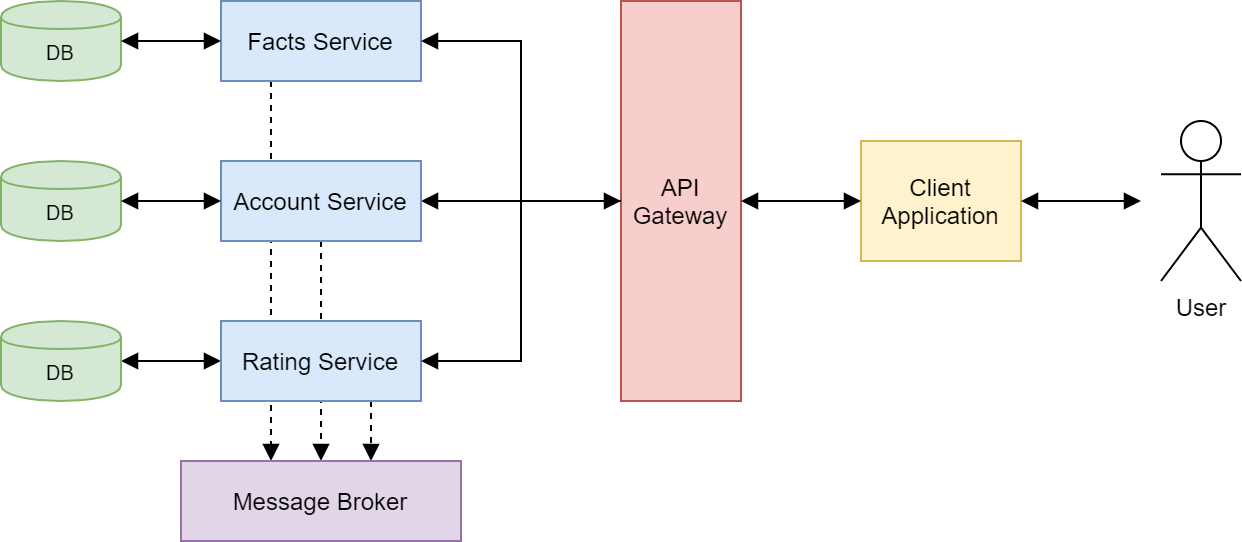

The diagram above was exported from draw.io. Its source (the exported page's mxGraphModel, read from the mxfile embedded in the PNG):
<mxGraphModel dx="1736" dy="468" grid="1" gridSize="10" guides="1" tooltips="1" connect="1" arrows="1" fold="1" page="1" pageScale="1" pageWidth="850" pageHeight="1100" math="0" shadow="0">
  <root>
    <mxCell id="0" />
    <mxCell id="1" parent="0" />
    <mxCell id="qGpVJz2EvbZfAFOn3WNB-18" style="edgeStyle=orthogonalEdgeStyle;rounded=0;orthogonalLoop=1;jettySize=auto;html=1;endArrow=block;endFill=1;fontSize=6;fillColor=#e1d5e7;strokeColor=#000000;dashed=1;" parent="1" source="qGpVJz2EvbZfAFOn3WNB-2" edge="1">
      <mxGeometry relative="1" as="geometry">
        <mxPoint x="130" y="710" as="targetPoint" />
      </mxGeometry>
    </mxCell>
    <mxCell id="qGpVJz2EvbZfAFOn3WNB-21" style="edgeStyle=orthogonalEdgeStyle;rounded=0;orthogonalLoop=1;jettySize=auto;html=1;exitX=0.25;exitY=1;exitDx=0;exitDy=0;endArrow=block;endFill=1;fontSize=6;fillColor=#e1d5e7;strokeColor=#000000;dashed=1;" parent="1" source="GUSxnVEnMAlkQOG87lGE-2" edge="1">
      <mxGeometry relative="1" as="geometry">
        <mxPoint x="105" y="710" as="targetPoint" />
      </mxGeometry>
    </mxCell>
    <mxCell id="GUSxnVEnMAlkQOG87lGE-2" value="Facts Service" style="rounded=0;whiteSpace=wrap;html=1;fillColor=#dae8fc;strokeColor=#6c8ebf;" parent="1" vertex="1">
      <mxGeometry x="80" y="480" width="100" height="40" as="geometry" />
    </mxCell>
    <mxCell id="GUSxnVEnMAlkQOG87lGE-18" value="" style="edgeStyle=orthogonalEdgeStyle;rounded=0;orthogonalLoop=1;jettySize=auto;html=1;startArrow=block;startFill=1;endArrow=block;endFill=1;exitX=0;exitY=0.5;exitDx=0;exitDy=0;" parent="1" source="GUSxnVEnMAlkQOG87lGE-3" target="GUSxnVEnMAlkQOG87lGE-15" edge="1">
      <mxGeometry relative="1" as="geometry">
        <mxPoint x="20" y="660" as="sourcePoint" />
      </mxGeometry>
    </mxCell>
    <mxCell id="qGpVJz2EvbZfAFOn3WNB-17" style="edgeStyle=orthogonalEdgeStyle;rounded=0;orthogonalLoop=1;jettySize=auto;html=1;exitX=0.75;exitY=1;exitDx=0;exitDy=0;endArrow=block;endFill=1;fontSize=6;fillColor=#e1d5e7;strokeColor=#000000;dashed=1;" parent="1" source="GUSxnVEnMAlkQOG87lGE-3" edge="1">
      <mxGeometry relative="1" as="geometry">
        <mxPoint x="155" y="710" as="targetPoint" />
        <Array as="points">
          <mxPoint x="155" y="700" />
          <mxPoint x="155" y="700" />
        </Array>
      </mxGeometry>
    </mxCell>
    <mxCell id="GUSxnVEnMAlkQOG87lGE-3" value="Rating Service" style="rounded=0;whiteSpace=wrap;html=1;fillColor=#dae8fc;strokeColor=#6c8ebf;" parent="1" vertex="1">
      <mxGeometry x="80" y="640" width="100" height="40" as="geometry" />
    </mxCell>
    <mxCell id="qGpVJz2EvbZfAFOn3WNB-11" value="" style="edgeStyle=orthogonalEdgeStyle;rounded=0;orthogonalLoop=1;jettySize=auto;html=1;fontSize=6;endArrow=block;endFill=1;" parent="1" source="GUSxnVEnMAlkQOG87lGE-4" target="qGpVJz2EvbZfAFOn3WNB-2" edge="1">
      <mxGeometry relative="1" as="geometry" />
    </mxCell>
    <mxCell id="GUSxnVEnMAlkQOG87lGE-4" value="API Gateway" style="rounded=0;whiteSpace=wrap;html=1;fillColor=#f8cecc;strokeColor=#b85450;" parent="1" vertex="1">
      <mxGeometry x="280" y="480" width="60" height="200" as="geometry" />
    </mxCell>
    <mxCell id="GUSxnVEnMAlkQOG87lGE-22" value="User" style="shape=umlActor;verticalLabelPosition=bottom;labelBackgroundColor=#ffffff;verticalAlign=top;html=1;outlineConnect=0;" parent="1" vertex="1">
      <mxGeometry x="550" y="540" width="40" height="80" as="geometry" />
    </mxCell>
    <mxCell id="GUSxnVEnMAlkQOG87lGE-16" value="DB" style="shape=cylinder;whiteSpace=wrap;html=1;boundedLbl=1;backgroundOutline=1;fillColor=#d5e8d4;strokeColor=#82b366;fontSize=10;" parent="1" vertex="1">
      <mxGeometry x="-30" y="480" width="60" height="40" as="geometry" />
    </mxCell>
    <mxCell id="GUSxnVEnMAlkQOG87lGE-15" value="DB" style="shape=cylinder;whiteSpace=wrap;html=1;boundedLbl=1;backgroundOutline=1;fillColor=#d5e8d4;strokeColor=#82b366;fontSize=10;" parent="1" vertex="1">
      <mxGeometry x="-30" y="640" width="60" height="40" as="geometry" />
    </mxCell>
    <mxCell id="GUSxnVEnMAlkQOG87lGE-19" value="Client Application" style="rounded=0;whiteSpace=wrap;html=1;fillColor=#fff2cc;strokeColor=#d6b656;" parent="1" vertex="1">
      <mxGeometry x="400" y="550" width="80" height="60" as="geometry" />
    </mxCell>
    <mxCell id="GUSxnVEnMAlkQOG87lGE-45" value="" style="edgeStyle=orthogonalEdgeStyle;rounded=0;orthogonalLoop=1;jettySize=auto;html=1;startArrow=block;startFill=1;endArrow=block;endFill=1;exitX=1;exitY=0.5;exitDx=0;exitDy=0;entryX=0;entryY=0.5;entryDx=0;entryDy=0;" parent="1" source="GUSxnVEnMAlkQOG87lGE-16" target="GUSxnVEnMAlkQOG87lGE-2" edge="1">
      <mxGeometry relative="1" as="geometry">
        <mxPoint x="10" y="520" as="targetPoint" />
      </mxGeometry>
    </mxCell>
    <mxCell id="GUSxnVEnMAlkQOG87lGE-47" style="edgeStyle=orthogonalEdgeStyle;rounded=0;orthogonalLoop=1;jettySize=auto;html=1;exitX=1;exitY=0.5;exitDx=0;exitDy=0;entryX=0;entryY=0.5;entryDx=0;entryDy=0;startArrow=block;startFill=1;endArrow=block;endFill=1;" parent="1" source="GUSxnVEnMAlkQOG87lGE-4" target="GUSxnVEnMAlkQOG87lGE-19" edge="1">
      <mxGeometry relative="1" as="geometry" />
    </mxCell>
    <mxCell id="GUSxnVEnMAlkQOG87lGE-46" style="edgeStyle=orthogonalEdgeStyle;rounded=0;orthogonalLoop=1;jettySize=auto;html=1;entryX=1;entryY=0.5;entryDx=0;entryDy=0;startArrow=block;startFill=1;endArrow=block;endFill=1;" parent="1" target="GUSxnVEnMAlkQOG87lGE-19" edge="1">
      <mxGeometry relative="1" as="geometry">
        <mxPoint x="540" y="580" as="sourcePoint" />
      </mxGeometry>
    </mxCell>
    <mxCell id="qGpVJz2EvbZfAFOn3WNB-2" value="Account Service" style="rounded=0;whiteSpace=wrap;html=1;fillColor=#dae8fc;strokeColor=#6c8ebf;" parent="1" vertex="1">
      <mxGeometry x="80" y="560" width="100" height="40" as="geometry" />
    </mxCell>
    <mxCell id="qGpVJz2EvbZfAFOn3WNB-4" value="DB" style="shape=cylinder;whiteSpace=wrap;html=1;boundedLbl=1;backgroundOutline=1;fillColor=#d5e8d4;strokeColor=#82b366;fontSize=10;" parent="1" vertex="1">
      <mxGeometry x="-30" y="560" width="60" height="40" as="geometry" />
    </mxCell>
    <mxCell id="qGpVJz2EvbZfAFOn3WNB-5" value="" style="edgeStyle=orthogonalEdgeStyle;rounded=0;orthogonalLoop=1;jettySize=auto;html=1;startArrow=block;startFill=1;endArrow=block;endFill=1;exitX=1;exitY=0.5;exitDx=0;exitDy=0;entryX=0;entryY=0.5;entryDx=0;entryDy=0;" parent="1" source="qGpVJz2EvbZfAFOn3WNB-4" target="qGpVJz2EvbZfAFOn3WNB-2" edge="1">
      <mxGeometry relative="1" as="geometry">
        <mxPoint x="20" y="590" as="targetPoint" />
      </mxGeometry>
    </mxCell>
    <mxCell id="qGpVJz2EvbZfAFOn3WNB-8" value="Message Broker" style="rounded=0;whiteSpace=wrap;html=1;fillColor=#e1d5e7;strokeColor=#9673a6;gradientColor=none;" parent="1" vertex="1">
      <mxGeometry x="60" y="710" width="140" height="40" as="geometry" />
    </mxCell>
    <mxCell id="qGpVJz2EvbZfAFOn3WNB-12" value="" style="edgeStyle=orthogonalEdgeStyle;rounded=0;orthogonalLoop=1;jettySize=auto;html=1;fontSize=6;endArrow=block;endFill=1;entryX=1;entryY=0.5;entryDx=0;entryDy=0;exitX=0;exitY=0.5;exitDx=0;exitDy=0;" parent="1" source="GUSxnVEnMAlkQOG87lGE-4" target="GUSxnVEnMAlkQOG87lGE-2" edge="1">
      <mxGeometry relative="1" as="geometry">
        <mxPoint x="280" y="599.9999999999999" as="sourcePoint" />
        <mxPoint x="245" y="599.9999999999999" as="targetPoint" />
        <Array as="points">
          <mxPoint x="230" y="580" />
          <mxPoint x="230" y="500" />
        </Array>
      </mxGeometry>
    </mxCell>
    <mxCell id="qGpVJz2EvbZfAFOn3WNB-13" value="" style="edgeStyle=orthogonalEdgeStyle;rounded=0;orthogonalLoop=1;jettySize=auto;html=1;fontSize=6;endArrow=block;endFill=1;entryX=1;entryY=0.5;entryDx=0;entryDy=0;exitX=0;exitY=0.5;exitDx=0;exitDy=0;startArrow=block;startFill=1;" parent="1" source="GUSxnVEnMAlkQOG87lGE-4" target="GUSxnVEnMAlkQOG87lGE-3" edge="1">
      <mxGeometry relative="1" as="geometry">
        <mxPoint x="280" y="599.9999999999999" as="sourcePoint" />
        <mxPoint x="245" y="599.9999999999999" as="targetPoint" />
        <Array as="points">
          <mxPoint x="230" y="580" />
          <mxPoint x="230" y="660" />
        </Array>
      </mxGeometry>
    </mxCell>
  </root>
</mxGraphModel>